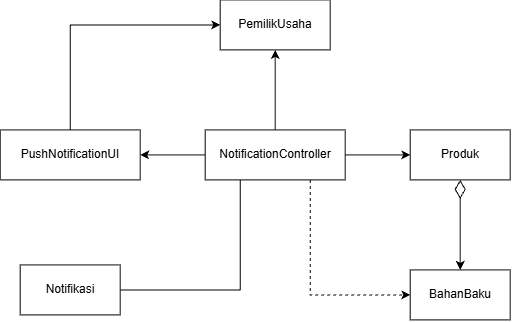

The diagram above was exported from draw.io. Its source (the exported page's mxGraphModel, read from the mxfile embedded in the PNG):
<mxGraphModel dx="609" dy="471" grid="1" gridSize="10" guides="1" tooltips="1" connect="1" arrows="1" fold="1" page="1" pageScale="1" pageWidth="827" pageHeight="1169" math="0" shadow="0">
  <root>
    <mxCell id="0" />
    <mxCell id="1" parent="0" />
    <mxCell id="Iih7YqtEtAo3aUH1OxpY-9" edge="1" parent="1" source="Iih7YqtEtAo3aUH1OxpY-1" style="edgeStyle=orthogonalEdgeStyle;rounded=0;orthogonalLoop=1;jettySize=auto;html=1;startArrow=classic;startFill=1;endArrow=none;endFill=0;" target="Iih7YqtEtAo3aUH1OxpY-8" value="">
      <mxGeometry relative="1" as="geometry" />
    </mxCell>
    <mxCell id="Iih7YqtEtAo3aUH1OxpY-1" parent="1" style="html=1;whiteSpace=wrap;" value="PemilikUsaha" vertex="1">
      <mxGeometry height="50" width="110" x="340" y="90" as="geometry" />
    </mxCell>
    <mxCell id="Iih7YqtEtAo3aUH1OxpY-11" edge="1" parent="1" source="Iih7YqtEtAo3aUH1OxpY-8" style="edgeStyle=orthogonalEdgeStyle;rounded=0;orthogonalLoop=1;jettySize=auto;html=1;" target="Iih7YqtEtAo3aUH1OxpY-10" value="">
      <mxGeometry relative="1" as="geometry" />
    </mxCell>
    <mxCell id="Iih7YqtEtAo3aUH1OxpY-19" edge="1" parent="1" source="Iih7YqtEtAo3aUH1OxpY-8" style="edgeStyle=orthogonalEdgeStyle;rounded=0;orthogonalLoop=1;jettySize=auto;html=1;" target="Iih7YqtEtAo3aUH1OxpY-18" value="">
      <mxGeometry relative="1" as="geometry" />
    </mxCell>
    <mxCell id="Iih7YqtEtAo3aUH1OxpY-8" parent="1" style="html=1;whiteSpace=wrap;" value="NotificationController" vertex="1">
      <mxGeometry height="50" width="140" x="325" y="220" as="geometry" />
    </mxCell>
    <mxCell id="Iih7YqtEtAo3aUH1OxpY-10" parent="1" style="html=1;whiteSpace=wrap;" value="Produk" vertex="1">
      <mxGeometry height="50" width="100" x="530" y="220" as="geometry" />
    </mxCell>
    <mxCell id="Iih7YqtEtAo3aUH1OxpY-12" parent="1" style="html=1;whiteSpace=wrap;" value="BahanBaku" vertex="1">
      <mxGeometry height="50" width="100" x="530" y="360" as="geometry" />
    </mxCell>
    <mxCell id="Iih7YqtEtAo3aUH1OxpY-14" edge="1" parent="1" source="Iih7YqtEtAo3aUH1OxpY-10" style="endArrow=classic;html=1;endSize=6;startArrow=diamondThin;startSize=16;startFill=0;edgeStyle=orthogonalEdgeStyle;align=left;verticalAlign=bottom;rounded=0;exitX=0.5;exitY=1;exitDx=0;exitDy=0;entryX=0.5;entryY=0;entryDx=0;entryDy=0;endFill=1;" target="Iih7YqtEtAo3aUH1OxpY-12" value="">
      <mxGeometry relative="1" x="-1" y="3" as="geometry">
        <mxPoint x="470" y="310" as="sourcePoint" />
        <mxPoint x="630" y="310" as="targetPoint" />
      </mxGeometry>
    </mxCell>
    <mxCell id="Iih7YqtEtAo3aUH1OxpY-17" edge="1" parent="1" source="Iih7YqtEtAo3aUH1OxpY-8" style="endArrow=classic;dashed=1;endFill=1;endSize=6;html=1;rounded=0;exitX=0.75;exitY=1;exitDx=0;exitDy=0;entryX=0;entryY=0.5;entryDx=0;entryDy=0;" target="Iih7YqtEtAo3aUH1OxpY-12" value="">
      <mxGeometry relative="1" width="160" as="geometry">
        <Array as="points">
          <mxPoint x="430" y="385" />
        </Array>
        <mxPoint x="380" y="360" as="sourcePoint" />
        <mxPoint x="540" y="360" as="targetPoint" />
      </mxGeometry>
    </mxCell>
    <mxCell id="Iih7YqtEtAo3aUH1OxpY-24" edge="1" parent="1" source="Iih7YqtEtAo3aUH1OxpY-8" style="rounded=0;orthogonalLoop=1;jettySize=auto;html=1;exitX=0.25;exitY=1;exitDx=0;exitDy=0;endArrow=none;endFill=0;entryX=1;entryY=0.5;entryDx=0;entryDy=0;startArrow=none;startFill=0;endSize=6;startSize=15;" target="Iih7YqtEtAo3aUH1OxpY-23" value="">
      <mxGeometry relative="1" as="geometry">
        <Array as="points">
          <mxPoint x="360" y="380" />
        </Array>
      </mxGeometry>
    </mxCell>
    <mxCell id="Iih7YqtEtAo3aUH1OxpY-18" parent="1" style="html=1;whiteSpace=wrap;" value="PushNotificationUI" vertex="1">
      <mxGeometry height="50" width="140" x="120" y="220" as="geometry" />
    </mxCell>
    <mxCell id="Iih7YqtEtAo3aUH1OxpY-21" edge="1" parent="1" source="Iih7YqtEtAo3aUH1OxpY-1" style="endArrow=none;endFill=0;endSize=24;html=1;rounded=0;exitX=0;exitY=0.5;exitDx=0;exitDy=0;entryX=0.5;entryY=0;entryDx=0;entryDy=0;edgeStyle=orthogonalEdgeStyle;startArrow=classic;startFill=1;" target="Iih7YqtEtAo3aUH1OxpY-18" value="">
      <mxGeometry relative="1" width="160" as="geometry">
        <mxPoint x="320" y="230" as="sourcePoint" />
        <mxPoint x="480" y="230" as="targetPoint" />
      </mxGeometry>
    </mxCell>
    <mxCell id="Iih7YqtEtAo3aUH1OxpY-23" parent="1" style="html=1;whiteSpace=wrap;" value="Notifikasi" vertex="1">
      <mxGeometry height="50" width="100" x="140" y="355" as="geometry" />
    </mxCell>
  </root>
</mxGraphModel>